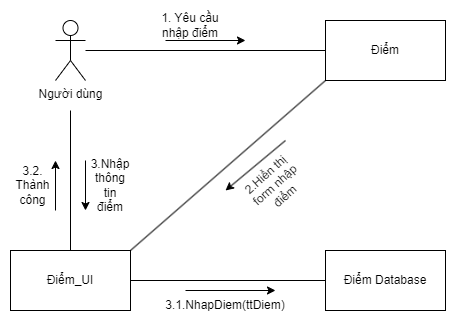

The diagram above was exported from draw.io. Its source (the exported page's mxGraphModel, read from the mxfile embedded in the PNG):
<mxGraphModel dx="1050" dy="573" grid="1" gridSize="10" guides="1" tooltips="1" connect="1" arrows="1" fold="1" page="1" pageScale="1" pageWidth="1000" pageHeight="700" math="0" shadow="0">
  <root>
    <mxCell id="0" />
    <mxCell id="1" parent="0" />
    <mxCell id="OBTUZdQUYmai17GGLasd-1" value="Người dùng" style="shape=umlActor;verticalLabelPosition=bottom;verticalAlign=top;html=1;outlineConnect=0;" parent="1" vertex="1">
      <mxGeometry x="250" y="140" width="30" height="60" as="geometry" />
    </mxCell>
    <mxCell id="OBTUZdQUYmai17GGLasd-2" value="Điểm" style="rounded=0;whiteSpace=wrap;html=1;" parent="1" vertex="1">
      <mxGeometry x="520" y="140" width="120" height="60" as="geometry" />
    </mxCell>
    <mxCell id="OBTUZdQUYmai17GGLasd-3" value="" style="endArrow=none;html=1;rounded=0;entryX=0;entryY=0.5;entryDx=0;entryDy=0;" parent="1" source="OBTUZdQUYmai17GGLasd-1" target="OBTUZdQUYmai17GGLasd-2" edge="1">
      <mxGeometry width="50" height="50" relative="1" as="geometry">
        <mxPoint x="510" y="360" as="sourcePoint" />
        <mxPoint x="560" y="310" as="targetPoint" />
      </mxGeometry>
    </mxCell>
    <mxCell id="OBTUZdQUYmai17GGLasd-4" value="Điểm_UI" style="rounded=0;whiteSpace=wrap;html=1;" parent="1" vertex="1">
      <mxGeometry x="205" y="370" width="120" height="60" as="geometry" />
    </mxCell>
    <mxCell id="OBTUZdQUYmai17GGLasd-5" value="" style="endArrow=classic;html=1;rounded=0;" parent="1" edge="1">
      <mxGeometry width="50" height="50" relative="1" as="geometry">
        <mxPoint x="360" y="160" as="sourcePoint" />
        <mxPoint x="440" y="160" as="targetPoint" />
      </mxGeometry>
    </mxCell>
    <mxCell id="OBTUZdQUYmai17GGLasd-6" value="1. Yêu cầu nhập điểm" style="text;html=1;strokeColor=none;fillColor=none;align=center;verticalAlign=middle;whiteSpace=wrap;rounded=0;" parent="1" vertex="1">
      <mxGeometry x="350" y="130" width="70" height="30" as="geometry" />
    </mxCell>
    <mxCell id="OBTUZdQUYmai17GGLasd-7" value="" style="endArrow=none;html=1;rounded=0;exitX=0.5;exitY=0;exitDx=0;exitDy=0;" parent="1" source="OBTUZdQUYmai17GGLasd-4" edge="1">
      <mxGeometry width="50" height="50" relative="1" as="geometry">
        <mxPoint x="510" y="360" as="sourcePoint" />
        <mxPoint x="265" y="230" as="targetPoint" />
      </mxGeometry>
    </mxCell>
    <mxCell id="OBTUZdQUYmai17GGLasd-8" value="" style="endArrow=classic;html=1;rounded=0;" parent="1" edge="1">
      <mxGeometry width="50" height="50" relative="1" as="geometry">
        <mxPoint x="280" y="280" as="sourcePoint" />
        <mxPoint x="280" y="330" as="targetPoint" />
      </mxGeometry>
    </mxCell>
    <mxCell id="OBTUZdQUYmai17GGLasd-9" value="3.Nhập thông tin điểm" style="text;html=1;strokeColor=none;fillColor=none;align=center;verticalAlign=middle;whiteSpace=wrap;rounded=0;" parent="1" vertex="1">
      <mxGeometry x="285" y="290" width="40" height="30" as="geometry" />
    </mxCell>
    <mxCell id="OBTUZdQUYmai17GGLasd-10" value="" style="endArrow=none;html=1;rounded=0;exitX=1;exitY=0;exitDx=0;exitDy=0;entryX=0;entryY=1;entryDx=0;entryDy=0;" parent="1" source="OBTUZdQUYmai17GGLasd-4" target="OBTUZdQUYmai17GGLasd-2" edge="1">
      <mxGeometry width="50" height="50" relative="1" as="geometry">
        <mxPoint x="510" y="340" as="sourcePoint" />
        <mxPoint x="560" y="290" as="targetPoint" />
      </mxGeometry>
    </mxCell>
    <mxCell id="OBTUZdQUYmai17GGLasd-11" value="" style="endArrow=classic;html=1;rounded=0;" parent="1" edge="1">
      <mxGeometry width="50" height="50" relative="1" as="geometry">
        <mxPoint x="480" y="260" as="sourcePoint" />
        <mxPoint x="420" y="310" as="targetPoint" />
      </mxGeometry>
    </mxCell>
    <mxCell id="OBTUZdQUYmai17GGLasd-12" value="2.Hiển thị form nhập điểm" style="text;html=1;strokeColor=none;fillColor=none;align=center;verticalAlign=middle;whiteSpace=wrap;rounded=0;rotation=-42;" parent="1" vertex="1">
      <mxGeometry x="430" y="290" width="80" height="30" as="geometry" />
    </mxCell>
    <mxCell id="OBTUZdQUYmai17GGLasd-13" value="Điểm Database" style="rounded=0;whiteSpace=wrap;html=1;" parent="1" vertex="1">
      <mxGeometry x="520" y="370" width="120" height="60" as="geometry" />
    </mxCell>
    <mxCell id="OBTUZdQUYmai17GGLasd-14" value="" style="endArrow=none;html=1;rounded=0;exitX=1;exitY=0.5;exitDx=0;exitDy=0;entryX=0;entryY=0.5;entryDx=0;entryDy=0;" parent="1" source="OBTUZdQUYmai17GGLasd-4" target="OBTUZdQUYmai17GGLasd-13" edge="1">
      <mxGeometry width="50" height="50" relative="1" as="geometry">
        <mxPoint x="510" y="330" as="sourcePoint" />
        <mxPoint x="560" y="280" as="targetPoint" />
      </mxGeometry>
    </mxCell>
    <mxCell id="OBTUZdQUYmai17GGLasd-15" value="" style="endArrow=classic;html=1;rounded=0;" parent="1" edge="1">
      <mxGeometry width="50" height="50" relative="1" as="geometry">
        <mxPoint x="380" y="410" as="sourcePoint" />
        <mxPoint x="470" y="410" as="targetPoint" />
      </mxGeometry>
    </mxCell>
    <mxCell id="OBTUZdQUYmai17GGLasd-16" value="3.1.NhapDiem(ttDiem)" style="text;html=1;strokeColor=none;fillColor=none;align=center;verticalAlign=middle;whiteSpace=wrap;rounded=0;" parent="1" vertex="1">
      <mxGeometry x="390" y="410" width="60" height="30" as="geometry" />
    </mxCell>
    <mxCell id="OBTUZdQUYmai17GGLasd-17" value="" style="endArrow=classic;html=1;rounded=0;" parent="1" edge="1">
      <mxGeometry width="50" height="50" relative="1" as="geometry">
        <mxPoint x="250" y="330" as="sourcePoint" />
        <mxPoint x="250" y="280" as="targetPoint" />
      </mxGeometry>
    </mxCell>
    <mxCell id="OBTUZdQUYmai17GGLasd-18" value="3.2.&lt;br&gt;Thành công" style="text;html=1;strokeColor=none;fillColor=none;align=center;verticalAlign=middle;whiteSpace=wrap;rounded=0;" parent="1" vertex="1">
      <mxGeometry x="205" y="290" width="45" height="30" as="geometry" />
    </mxCell>
  </root>
</mxGraphModel>